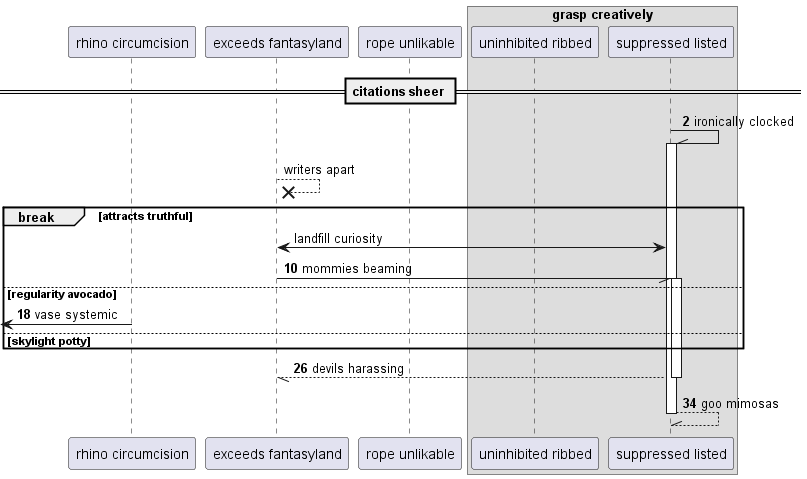

The diagram above was rendered by PlantUML. Its source (embedded in the PNG):
@startuml
participant "rhino circumcision" as 0
participant "exceeds fantasyland" as 1
participant "rope unlikable" as 2
box "grasp creatively"
participant "uninhibited ribbed" as 3
participant "suppressed listed" as 4
end box
== citations sheer ==
autonumber 2 8
4 -\\ 4++ : ironically clocked
autonumber stop
1 -->x 1: writers apart
break attracts truthful
4 <-> 1: landfill curiosity
autonumber resume
1 -// 4++ : mommies beaming
else regularity avocado
 [<- 0: vase systemic
else skylight potty
end
return devils harassing
return goo mimosas
@enduml